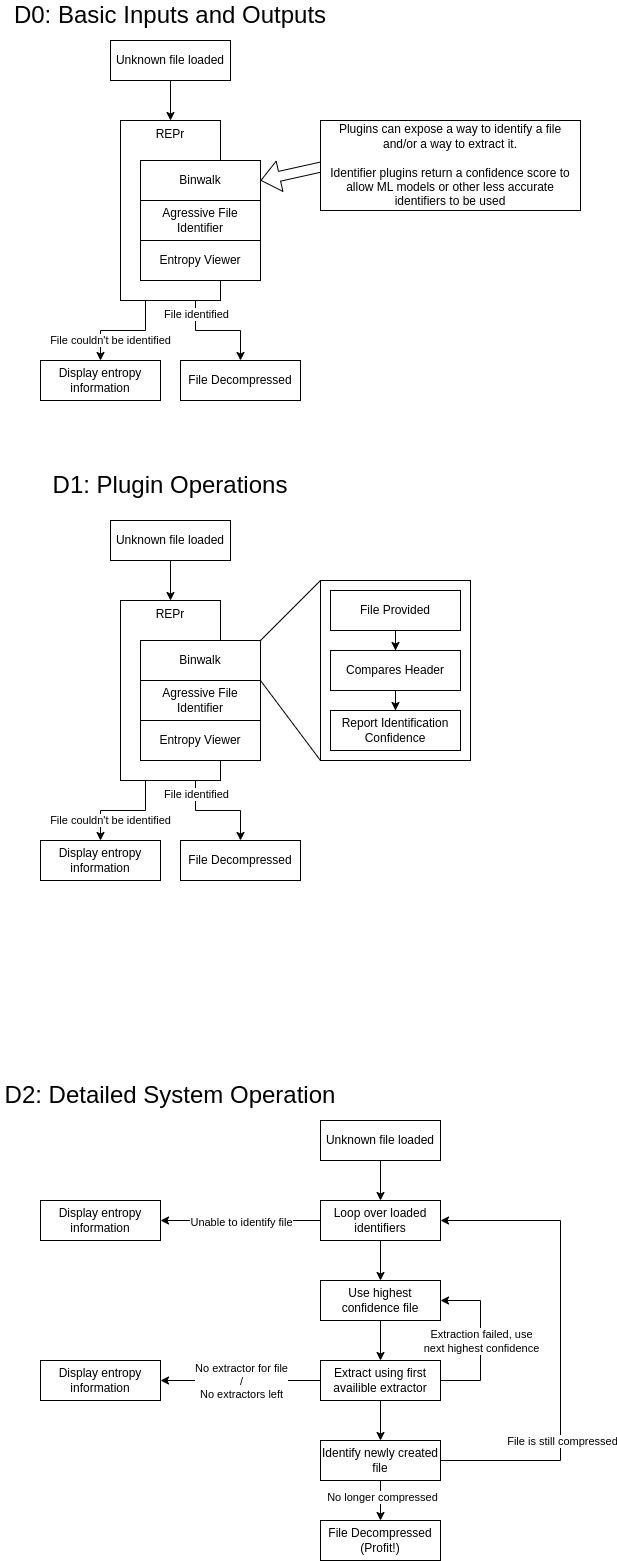

The diagram above was exported from draw.io. Its source (the exported page's mxGraphModel, read from the mxfile embedded in the PNG):
<mxGraphModel dx="1426" dy="1940" grid="1" gridSize="10" guides="1" tooltips="1" connect="1" arrows="1" fold="1" page="1" pageScale="1" pageWidth="850" pageHeight="1100" math="0" shadow="0">
  <root>
    <mxCell id="0" />
    <mxCell id="1" parent="0" />
    <mxCell id="mC1o3fJmZ-E8kfZc2I6A-5" value="File couldn't be identified" style="edgeStyle=orthogonalEdgeStyle;rounded=0;orthogonalLoop=1;jettySize=auto;html=1;exitX=0.25;exitY=1;exitDx=0;exitDy=0;entryX=0.5;entryY=0;entryDx=0;entryDy=0;" parent="1" source="CQqdl_JKLmUARrM8Nxty-1" target="mC1o3fJmZ-E8kfZc2I6A-3" edge="1">
      <mxGeometry x="0.6188" y="10" relative="1" as="geometry">
        <mxPoint as="offset" />
      </mxGeometry>
    </mxCell>
    <mxCell id="mC1o3fJmZ-E8kfZc2I6A-6" style="edgeStyle=orthogonalEdgeStyle;rounded=0;orthogonalLoop=1;jettySize=auto;html=1;exitX=0.75;exitY=1;exitDx=0;exitDy=0;entryX=0.5;entryY=0;entryDx=0;entryDy=0;" parent="1" source="CQqdl_JKLmUARrM8Nxty-1" target="mC1o3fJmZ-E8kfZc2I6A-4" edge="1">
      <mxGeometry relative="1" as="geometry" />
    </mxCell>
    <mxCell id="mC1o3fJmZ-E8kfZc2I6A-7" value="File identified" style="edgeLabel;html=1;align=center;verticalAlign=middle;resizable=0;points=[];" parent="mC1o3fJmZ-E8kfZc2I6A-6" vertex="1" connectable="0">
      <mxGeometry x="-0.7497" relative="1" as="geometry">
        <mxPoint as="offset" />
      </mxGeometry>
    </mxCell>
    <mxCell id="CQqdl_JKLmUARrM8Nxty-1" value="REPr" style="rounded=0;whiteSpace=wrap;html=1;verticalAlign=top;" parent="1" vertex="1">
      <mxGeometry x="120" y="-160" width="100" height="180" as="geometry" />
    </mxCell>
    <mxCell id="CQqdl_JKLmUARrM8Nxty-2" value="Binwalk" style="rounded=0;whiteSpace=wrap;html=1;" parent="1" vertex="1">
      <mxGeometry x="140" y="-120" width="120" height="40" as="geometry" />
    </mxCell>
    <mxCell id="CQqdl_JKLmUARrM8Nxty-4" value="Agressive File Identifier" style="rounded=0;whiteSpace=wrap;html=1;" parent="1" vertex="1">
      <mxGeometry x="140" y="-80" width="120" height="40" as="geometry" />
    </mxCell>
    <mxCell id="CQqdl_JKLmUARrM8Nxty-5" value="Entropy Viewer" style="rounded=0;whiteSpace=wrap;html=1;" parent="1" vertex="1">
      <mxGeometry x="140" y="-40" width="120" height="40" as="geometry" />
    </mxCell>
    <mxCell id="CQqdl_JKLmUARrM8Nxty-12" style="edgeStyle=orthogonalEdgeStyle;rounded=0;orthogonalLoop=1;jettySize=auto;html=1;entryX=0.5;entryY=0;entryDx=0;entryDy=0;" parent="1" source="CQqdl_JKLmUARrM8Nxty-9" target="CQqdl_JKLmUARrM8Nxty-10" edge="1">
      <mxGeometry relative="1" as="geometry" />
    </mxCell>
    <mxCell id="CQqdl_JKLmUARrM8Nxty-9" value="Unknown file loaded" style="rounded=0;whiteSpace=wrap;html=1;" parent="1" vertex="1">
      <mxGeometry x="320" y="840" width="120" height="40" as="geometry" />
    </mxCell>
    <mxCell id="CQqdl_JKLmUARrM8Nxty-13" style="edgeStyle=orthogonalEdgeStyle;rounded=0;orthogonalLoop=1;jettySize=auto;html=1;entryX=0.5;entryY=0;entryDx=0;entryDy=0;" parent="1" source="CQqdl_JKLmUARrM8Nxty-10" target="CQqdl_JKLmUARrM8Nxty-11" edge="1">
      <mxGeometry relative="1" as="geometry" />
    </mxCell>
    <mxCell id="CQqdl_JKLmUARrM8Nxty-18" style="edgeStyle=orthogonalEdgeStyle;rounded=0;orthogonalLoop=1;jettySize=auto;html=1;entryX=1;entryY=0.5;entryDx=0;entryDy=0;" parent="1" source="CQqdl_JKLmUARrM8Nxty-10" target="CQqdl_JKLmUARrM8Nxty-17" edge="1">
      <mxGeometry relative="1" as="geometry" />
    </mxCell>
    <mxCell id="CQqdl_JKLmUARrM8Nxty-19" value="Unable to identify file" style="edgeLabel;html=1;align=center;verticalAlign=middle;resizable=0;points=[];" parent="CQqdl_JKLmUARrM8Nxty-18" vertex="1" connectable="0">
      <mxGeometry x="-0.0024" y="1" relative="1" as="geometry">
        <mxPoint as="offset" />
      </mxGeometry>
    </mxCell>
    <mxCell id="CQqdl_JKLmUARrM8Nxty-10" value="Loop over loaded identifiers" style="rounded=0;whiteSpace=wrap;html=1;" parent="1" vertex="1">
      <mxGeometry x="320" y="920" width="120" height="40" as="geometry" />
    </mxCell>
    <mxCell id="CQqdl_JKLmUARrM8Nxty-15" style="edgeStyle=orthogonalEdgeStyle;rounded=0;orthogonalLoop=1;jettySize=auto;html=1;entryX=0.5;entryY=0;entryDx=0;entryDy=0;" parent="1" source="CQqdl_JKLmUARrM8Nxty-11" target="CQqdl_JKLmUARrM8Nxty-14" edge="1">
      <mxGeometry relative="1" as="geometry" />
    </mxCell>
    <mxCell id="CQqdl_JKLmUARrM8Nxty-11" value="Use highest confidence file" style="rounded=0;whiteSpace=wrap;html=1;" parent="1" vertex="1">
      <mxGeometry x="320" y="1000" width="120" height="40" as="geometry" />
    </mxCell>
    <mxCell id="CQqdl_JKLmUARrM8Nxty-22" style="edgeStyle=orthogonalEdgeStyle;rounded=0;orthogonalLoop=1;jettySize=auto;html=1;entryX=1;entryY=0.5;entryDx=0;entryDy=0;" parent="1" source="CQqdl_JKLmUARrM8Nxty-14" target="CQqdl_JKLmUARrM8Nxty-21" edge="1">
      <mxGeometry relative="1" as="geometry" />
    </mxCell>
    <mxCell id="CQqdl_JKLmUARrM8Nxty-23" value="No extractor for file&lt;br&gt;/&lt;br&gt;No extractors left" style="edgeLabel;html=1;align=center;verticalAlign=middle;resizable=0;points=[];" parent="CQqdl_JKLmUARrM8Nxty-22" vertex="1" connectable="0">
      <mxGeometry x="0.0054" relative="1" as="geometry">
        <mxPoint as="offset" />
      </mxGeometry>
    </mxCell>
    <mxCell id="CQqdl_JKLmUARrM8Nxty-24" style="edgeStyle=orthogonalEdgeStyle;rounded=0;orthogonalLoop=1;jettySize=auto;html=1;entryX=1;entryY=0.5;entryDx=0;entryDy=0;" parent="1" source="CQqdl_JKLmUARrM8Nxty-14" target="CQqdl_JKLmUARrM8Nxty-11" edge="1">
      <mxGeometry relative="1" as="geometry">
        <Array as="points">
          <mxPoint x="480" y="1100" />
          <mxPoint x="480" y="1020" />
        </Array>
      </mxGeometry>
    </mxCell>
    <mxCell id="CQqdl_JKLmUARrM8Nxty-25" value="Extraction failed, use &lt;br&gt;next highest confidence" style="edgeLabel;html=1;align=center;verticalAlign=middle;resizable=0;points=[];" parent="CQqdl_JKLmUARrM8Nxty-24" vertex="1" connectable="0">
      <mxGeometry x="-0.6662" relative="1" as="geometry">
        <mxPoint x="13" y="-40" as="offset" />
      </mxGeometry>
    </mxCell>
    <mxCell id="CQqdl_JKLmUARrM8Nxty-27" style="edgeStyle=orthogonalEdgeStyle;rounded=0;orthogonalLoop=1;jettySize=auto;html=1;entryX=0.5;entryY=0;entryDx=0;entryDy=0;" parent="1" source="CQqdl_JKLmUARrM8Nxty-14" target="CQqdl_JKLmUARrM8Nxty-26" edge="1">
      <mxGeometry relative="1" as="geometry" />
    </mxCell>
    <mxCell id="CQqdl_JKLmUARrM8Nxty-14" value="Extract using first availible extractor" style="rounded=0;whiteSpace=wrap;html=1;" parent="1" vertex="1">
      <mxGeometry x="320" y="1080" width="120" height="40" as="geometry" />
    </mxCell>
    <mxCell id="CQqdl_JKLmUARrM8Nxty-17" value="Display entropy information" style="rounded=0;whiteSpace=wrap;html=1;" parent="1" vertex="1">
      <mxGeometry x="40" y="920" width="120" height="40" as="geometry" />
    </mxCell>
    <mxCell id="CQqdl_JKLmUARrM8Nxty-21" value="Display entropy information" style="rounded=0;whiteSpace=wrap;html=1;" parent="1" vertex="1">
      <mxGeometry x="40" y="1080" width="120" height="40" as="geometry" />
    </mxCell>
    <mxCell id="CQqdl_JKLmUARrM8Nxty-28" style="edgeStyle=orthogonalEdgeStyle;rounded=0;orthogonalLoop=1;jettySize=auto;html=1;entryX=1;entryY=0.5;entryDx=0;entryDy=0;" parent="1" source="CQqdl_JKLmUARrM8Nxty-26" target="CQqdl_JKLmUARrM8Nxty-10" edge="1">
      <mxGeometry relative="1" as="geometry">
        <Array as="points">
          <mxPoint x="560" y="1180" />
          <mxPoint x="560" y="940" />
        </Array>
      </mxGeometry>
    </mxCell>
    <mxCell id="CQqdl_JKLmUARrM8Nxty-29" value="File is still compressed" style="edgeLabel;html=1;align=center;verticalAlign=middle;resizable=0;points=[];" parent="CQqdl_JKLmUARrM8Nxty-28" vertex="1" connectable="0">
      <mxGeometry x="-0.7518" y="-1" relative="1" as="geometry">
        <mxPoint x="61" y="-21" as="offset" />
      </mxGeometry>
    </mxCell>
    <mxCell id="CQqdl_JKLmUARrM8Nxty-31" style="edgeStyle=orthogonalEdgeStyle;rounded=0;orthogonalLoop=1;jettySize=auto;html=1;entryX=0.5;entryY=0;entryDx=0;entryDy=0;" parent="1" source="CQqdl_JKLmUARrM8Nxty-26" target="CQqdl_JKLmUARrM8Nxty-30" edge="1">
      <mxGeometry relative="1" as="geometry" />
    </mxCell>
    <mxCell id="CQqdl_JKLmUARrM8Nxty-32" value="No longer compressed" style="edgeLabel;html=1;align=center;verticalAlign=middle;resizable=0;points=[];" parent="CQqdl_JKLmUARrM8Nxty-31" vertex="1" connectable="0">
      <mxGeometry x="-0.2" y="1" relative="1" as="geometry">
        <mxPoint as="offset" />
      </mxGeometry>
    </mxCell>
    <mxCell id="CQqdl_JKLmUARrM8Nxty-26" value="Identify newly created file" style="rounded=0;whiteSpace=wrap;html=1;" parent="1" vertex="1">
      <mxGeometry x="320" y="1160" width="120" height="40" as="geometry" />
    </mxCell>
    <mxCell id="CQqdl_JKLmUARrM8Nxty-30" value="File Decompressed&lt;br&gt;(Profit!)" style="rounded=0;whiteSpace=wrap;html=1;" parent="1" vertex="1">
      <mxGeometry x="320" y="1240" width="120" height="40" as="geometry" />
    </mxCell>
    <mxCell id="CQqdl_JKLmUARrM8Nxty-34" value="" style="shape=flexArrow;endArrow=classic;html=1;rounded=0;" parent="1" edge="1">
      <mxGeometry width="50" height="50" relative="1" as="geometry">
        <mxPoint x="350" y="-120" as="sourcePoint" />
        <mxPoint x="260" y="-100" as="targetPoint" />
      </mxGeometry>
    </mxCell>
    <mxCell id="CQqdl_JKLmUARrM8Nxty-35" value="Plugins can expose a way to identify a file and/or a way to extract it.&lt;div&gt;&lt;br&gt;&lt;div&gt;Identifier plugins return a confidence score to allow ML models or other less accurate identifiers to be used&lt;/div&gt;&lt;/div&gt;" style="rounded=0;whiteSpace=wrap;html=1;" parent="1" vertex="1">
      <mxGeometry x="320" y="-160" width="260" height="90" as="geometry" />
    </mxCell>
    <mxCell id="mC1o3fJmZ-E8kfZc2I6A-1" style="edgeStyle=orthogonalEdgeStyle;rounded=0;orthogonalLoop=1;jettySize=auto;html=1;entryX=0.5;entryY=0;entryDx=0;entryDy=0;" parent="1" source="mC1o3fJmZ-E8kfZc2I6A-2" target="CQqdl_JKLmUARrM8Nxty-1" edge="1">
      <mxGeometry relative="1" as="geometry">
        <mxPoint x="160" y="-160" as="targetPoint" />
      </mxGeometry>
    </mxCell>
    <mxCell id="mC1o3fJmZ-E8kfZc2I6A-2" value="Unknown file loaded" style="rounded=0;whiteSpace=wrap;html=1;" parent="1" vertex="1">
      <mxGeometry x="110" y="-240" width="120" height="40" as="geometry" />
    </mxCell>
    <mxCell id="mC1o3fJmZ-E8kfZc2I6A-3" value="Display entropy information" style="rounded=0;whiteSpace=wrap;html=1;" parent="1" vertex="1">
      <mxGeometry x="40" y="80" width="120" height="40" as="geometry" />
    </mxCell>
    <mxCell id="mC1o3fJmZ-E8kfZc2I6A-4" value="File Decompressed" style="rounded=0;whiteSpace=wrap;html=1;" parent="1" vertex="1">
      <mxGeometry x="180" y="80" width="120" height="40" as="geometry" />
    </mxCell>
    <mxCell id="mC1o3fJmZ-E8kfZc2I6A-20" value="File couldn't be identified" style="edgeStyle=orthogonalEdgeStyle;rounded=0;orthogonalLoop=1;jettySize=auto;html=1;exitX=0.25;exitY=1;exitDx=0;exitDy=0;entryX=0.5;entryY=0;entryDx=0;entryDy=0;" parent="1" source="mC1o3fJmZ-E8kfZc2I6A-23" target="mC1o3fJmZ-E8kfZc2I6A-29" edge="1">
      <mxGeometry x="0.6188" y="10" relative="1" as="geometry">
        <mxPoint as="offset" />
      </mxGeometry>
    </mxCell>
    <mxCell id="mC1o3fJmZ-E8kfZc2I6A-21" style="edgeStyle=orthogonalEdgeStyle;rounded=0;orthogonalLoop=1;jettySize=auto;html=1;exitX=0.75;exitY=1;exitDx=0;exitDy=0;entryX=0.5;entryY=0;entryDx=0;entryDy=0;" parent="1" source="mC1o3fJmZ-E8kfZc2I6A-23" target="mC1o3fJmZ-E8kfZc2I6A-30" edge="1">
      <mxGeometry relative="1" as="geometry" />
    </mxCell>
    <mxCell id="mC1o3fJmZ-E8kfZc2I6A-22" value="File identified" style="edgeLabel;html=1;align=center;verticalAlign=middle;resizable=0;points=[];" parent="mC1o3fJmZ-E8kfZc2I6A-21" vertex="1" connectable="0">
      <mxGeometry x="-0.7497" relative="1" as="geometry">
        <mxPoint as="offset" />
      </mxGeometry>
    </mxCell>
    <mxCell id="mC1o3fJmZ-E8kfZc2I6A-23" value="REPr" style="rounded=0;whiteSpace=wrap;html=1;verticalAlign=top;" parent="1" vertex="1">
      <mxGeometry x="120" y="320" width="100" height="180" as="geometry" />
    </mxCell>
    <mxCell id="mC1o3fJmZ-E8kfZc2I6A-24" value="Binwalk" style="rounded=0;whiteSpace=wrap;html=1;" parent="1" vertex="1">
      <mxGeometry x="140" y="360" width="120" height="40" as="geometry" />
    </mxCell>
    <mxCell id="mC1o3fJmZ-E8kfZc2I6A-25" value="Agressive File Identifier" style="rounded=0;whiteSpace=wrap;html=1;" parent="1" vertex="1">
      <mxGeometry x="140" y="400" width="120" height="40" as="geometry" />
    </mxCell>
    <mxCell id="mC1o3fJmZ-E8kfZc2I6A-26" value="Entropy Viewer" style="rounded=0;whiteSpace=wrap;html=1;" parent="1" vertex="1">
      <mxGeometry x="140" y="440" width="120" height="40" as="geometry" />
    </mxCell>
    <mxCell id="mC1o3fJmZ-E8kfZc2I6A-27" style="edgeStyle=orthogonalEdgeStyle;rounded=0;orthogonalLoop=1;jettySize=auto;html=1;entryX=0.5;entryY=0;entryDx=0;entryDy=0;" parent="1" source="mC1o3fJmZ-E8kfZc2I6A-28" target="mC1o3fJmZ-E8kfZc2I6A-23" edge="1">
      <mxGeometry relative="1" as="geometry">
        <mxPoint x="160" y="320" as="targetPoint" />
      </mxGeometry>
    </mxCell>
    <mxCell id="mC1o3fJmZ-E8kfZc2I6A-28" value="Unknown file loaded" style="rounded=0;whiteSpace=wrap;html=1;" parent="1" vertex="1">
      <mxGeometry x="110" y="240" width="120" height="40" as="geometry" />
    </mxCell>
    <mxCell id="mC1o3fJmZ-E8kfZc2I6A-29" value="Display entropy information" style="rounded=0;whiteSpace=wrap;html=1;" parent="1" vertex="1">
      <mxGeometry x="40" y="560" width="120" height="40" as="geometry" />
    </mxCell>
    <mxCell id="mC1o3fJmZ-E8kfZc2I6A-30" value="File Decompressed" style="rounded=0;whiteSpace=wrap;html=1;" parent="1" vertex="1">
      <mxGeometry x="180" y="560" width="120" height="40" as="geometry" />
    </mxCell>
    <mxCell id="mC1o3fJmZ-E8kfZc2I6A-31" value="" style="rounded=0;whiteSpace=wrap;html=1;" parent="1" vertex="1">
      <mxGeometry x="320" y="300" width="150" height="180" as="geometry" />
    </mxCell>
    <mxCell id="mC1o3fJmZ-E8kfZc2I6A-32" value="" style="endArrow=none;html=1;rounded=0;entryX=0;entryY=1;entryDx=0;entryDy=0;exitX=1;exitY=1;exitDx=0;exitDy=0;" parent="1" source="mC1o3fJmZ-E8kfZc2I6A-24" target="mC1o3fJmZ-E8kfZc2I6A-31" edge="1">
      <mxGeometry width="50" height="50" relative="1" as="geometry">
        <mxPoint x="260" y="290" as="sourcePoint" />
        <mxPoint x="310" y="240" as="targetPoint" />
      </mxGeometry>
    </mxCell>
    <mxCell id="mC1o3fJmZ-E8kfZc2I6A-33" value="" style="endArrow=none;html=1;rounded=0;exitX=1;exitY=0;exitDx=0;exitDy=0;entryX=0;entryY=0;entryDx=0;entryDy=0;" parent="1" source="mC1o3fJmZ-E8kfZc2I6A-24" target="mC1o3fJmZ-E8kfZc2I6A-31" edge="1">
      <mxGeometry width="50" height="50" relative="1" as="geometry">
        <mxPoint x="270" y="340" as="sourcePoint" />
        <mxPoint x="320" y="290" as="targetPoint" />
      </mxGeometry>
    </mxCell>
    <mxCell id="mC1o3fJmZ-E8kfZc2I6A-36" style="edgeStyle=orthogonalEdgeStyle;rounded=0;orthogonalLoop=1;jettySize=auto;html=1;" parent="1" source="mC1o3fJmZ-E8kfZc2I6A-34" target="mC1o3fJmZ-E8kfZc2I6A-35" edge="1">
      <mxGeometry relative="1" as="geometry" />
    </mxCell>
    <mxCell id="mC1o3fJmZ-E8kfZc2I6A-34" value="File Provided&lt;span style=&quot;color: rgba(0, 0, 0, 0); font-family: monospace; font-size: 0px; text-align: start; text-wrap-mode: nowrap;&quot;&gt;%3CmxGraphModel%3E%3Croot%3E%3CmxCell%20id%3D%220%22%2F%3E%3CmxCell%20id%3D%221%22%20parent%3D%220%22%2F%3E%3CmxCell%20id%3D%222%22%20value%3D%22File%20couldn't%20be%20identified%22%20style%3D%22edgeStyle%3DorthogonalEdgeStyle%3Brounded%3D0%3BorthogonalLoop%3D1%3BjettySize%3Dauto%3Bhtml%3D1%3BexitX%3D0.25%3BexitY%3D1%3BexitDx%3D0%3BexitDy%3D0%3BentryX%3D0.5%3BentryY%3D0%3BentryDx%3D0%3BentryDy%3D0%3B%22%20edge%3D%221%22%20source%3D%225%22%20target%3D%2211%22%20parent%3D%221%22%3E%3CmxGeometry%20x%3D%220.6188%22%20y%3D%2210%22%20relative%3D%221%22%20as%3D%22geometry%22%3E%3CmxPoint%20as%3D%22offset%22%2F%3E%3C%2FmxGeometry%3E%3C%2FmxCell%3E%3CmxCell%20id%3D%223%22%20style%3D%22edgeStyle%3DorthogonalEdgeStyle%3Brounded%3D0%3BorthogonalLoop%3D1%3BjettySize%3Dauto%3Bhtml%3D1%3BexitX%3D0.75%3BexitY%3D1%3BexitDx%3D0%3BexitDy%3D0%3BentryX%3D0.5%3BentryY%3D0%3BentryDx%3D0%3BentryDy%3D0%3B%22%20edge%3D%221%22%20source%3D%225%22%20target%3D%2212%22%20parent%3D%221%22%3E%3CmxGeometry%20relative%3D%221%22%20as%3D%22geometry%22%2F%3E%3C%2FmxCell%3E%3CmxCell%20id%3D%224%22%20value%3D%22File%20identified%22%20style%3D%22edgeLabel%3Bhtml%3D1%3Balign%3Dcenter%3BverticalAlign%3Dmiddle%3Bresizable%3D0%3Bpoints%3D%5B%5D%3B%22%20vertex%3D%221%22%20connectable%3D%220%22%20parent%3D%223%22%3E%3CmxGeometry%20x%3D%22-0.7497%22%20relative%3D%221%22%20as%3D%22geometry%22%3E%3CmxPoint%20as%3D%22offset%22%2F%3E%3C%2FmxGeometry%3E%3C%2FmxCell%3E%3CmxCell%20id%3D%225%22%20value%3D%22REPr%22%20style%3D%22rounded%3D0%3BwhiteSpace%3Dwrap%3Bhtml%3D1%3BverticalAlign%3Dtop%3B%22%20vertex%3D%221%22%20parent%3D%221%22%3E%3CmxGeometry%20x%3D%22120%22%20y%3D%22-160%22%20width%3D%22100%22%20height%3D%22180%22%20as%3D%22geometry%22%2F%3E%3C%2FmxCell%3E%3CmxCell%20id%3D%226%22%20value%3D%22Binwalk%22%20style%3D%22rounded%3D0%3BwhiteSpace%3Dwrap%3Bhtml%3D1%3B%22%20vertex%3D%221%22%20parent%3D%221%22%3E%3CmxGeometry%20x%3D%22140%22%20y%3D%22-120%22%20width%3D%22120%22%20height%3D%2240%22%20as%3D%22geometry%22%2F%3E%3C%2FmxCell%3E%3CmxCell%20id%3D%227%22%20value%3D%22Agressive%20File%20Identifier%22%20style%3D%22rounded%3D0%3BwhiteSpace%3Dwrap%3Bhtml%3D1%3B%22%20vertex%3D%221%22%20parent%3D%221%22%3E%3CmxGeometry%20x%3D%22140%22%20y%3D%22-80%22%20width%3D%22120%22%20height%3D%2240%22%20as%3D%22geometry%22%2F%3E%3C%2FmxCell%3E%3CmxCell%20id%3D%228%22%20value%3D%22Entropy%20Viewer%22%20style%3D%22rounded%3D0%3BwhiteSpace%3Dwrap%3Bhtml%3D1%3B%22%20vertex%3D%221%22%20parent%3D%221%22%3E%3CmxGeometry%20x%3D%22140%22%20y%3D%22-40%22%20width%3D%22120%22%20height%3D%2240%22%20as%3D%22geometry%22%2F%3E%3C%2FmxCell%3E%3CmxCell%20id%3D%229%22%20style%3D%22edgeStyle%3DorthogonalEdgeStyle%3Brounded%3D0%3BorthogonalLoop%3D1%3BjettySize%3Dauto%3Bhtml%3D1%3BentryX%3D0.5%3BentryY%3D0%3BentryDx%3D0%3BentryDy%3D0%3B%22%20edge%3D%221%22%20source%3D%2210%22%20target%3D%225%22%20parent%3D%221%22%3E%3CmxGeometry%20relative%3D%221%22%20as%3D%22geometry%22%3E%3CmxPoint%20x%3D%22160%22%20y%3D%22-160%22%20as%3D%22targetPoint%22%2F%3E%3C%2FmxGeometry%3E%3C%2FmxCell%3E%3CmxCell%20id%3D%2210%22%20value%3D%22Unknown%20file%20loaded%22%20style%3D%22rounded%3D0%3BwhiteSpace%3Dwrap%3Bhtml%3D1%3B%22%20vertex%3D%221%22%20parent%3D%221%22%3E%3CmxGeometry%20x%3D%22110%22%20y%3D%22-240%22%20width%3D%22120%22%20height%3D%2240%22%20as%3D%22geometry%22%2F%3E%3C%2FmxCell%3E%3CmxCell%20id%3D%2211%22%20value%3D%22Display%20entropy%20information%22%20style%3D%22rounded%3D0%3BwhiteSpace%3Dwrap%3Bhtml%3D1%3B%22%20vertex%3D%221%22%20parent%3D%221%22%3E%3CmxGeometry%20x%3D%2240%22%20y%3D%2280%22%20width%3D%22120%22%20height%3D%2240%22%20as%3D%22geometry%22%2F%3E%3C%2FmxCell%3E%3CmxCell%20id%3D%2212%22%20value%3D%22File%20Decompressed%22%20style%3D%22rounded%3D0%3BwhiteSpace%3Dwrap%3Bhtml%3D1%3B%22%20vertex%3D%221%22%20parent%3D%221%22%3E%3CmxGeometry%20x%3D%22180%22%20y%3D%2280%22%20width%3D%22120%22%20height%3D%2240%22%20as%3D%22geometry%22%2F%3E%3C%2FmxCell%3E%3C%2Froot%3E%3C%2FmxGraphModel%3E&lt;/span&gt;" style="rounded=0;whiteSpace=wrap;html=1;" parent="1" vertex="1">
      <mxGeometry x="330" y="310" width="130" height="40" as="geometry" />
    </mxCell>
    <mxCell id="mC1o3fJmZ-E8kfZc2I6A-38" style="edgeStyle=orthogonalEdgeStyle;rounded=0;orthogonalLoop=1;jettySize=auto;html=1;" parent="1" source="mC1o3fJmZ-E8kfZc2I6A-35" target="mC1o3fJmZ-E8kfZc2I6A-37" edge="1">
      <mxGeometry relative="1" as="geometry" />
    </mxCell>
    <mxCell id="mC1o3fJmZ-E8kfZc2I6A-35" value="Compares Header" style="rounded=0;whiteSpace=wrap;html=1;" parent="1" vertex="1">
      <mxGeometry x="330" y="370" width="130" height="40" as="geometry" />
    </mxCell>
    <mxCell id="mC1o3fJmZ-E8kfZc2I6A-37" value="Report Identification Confidence" style="rounded=0;whiteSpace=wrap;html=1;" parent="1" vertex="1">
      <mxGeometry x="330" y="430" width="130" height="40" as="geometry" />
    </mxCell>
    <mxCell id="mC1o3fJmZ-E8kfZc2I6A-39" value="&lt;font style=&quot;font-size: 24px;&quot;&gt;D0: Basic Inputs and Outputs&lt;/font&gt;" style="text;html=1;align=center;verticalAlign=middle;whiteSpace=wrap;rounded=0;" parent="1" vertex="1">
      <mxGeometry y="-280" width="340" height="30" as="geometry" />
    </mxCell>
    <mxCell id="mC1o3fJmZ-E8kfZc2I6A-40" value="&lt;font style=&quot;font-size: 24px;&quot;&gt;D1: Plugin Operations&lt;/font&gt;" style="text;html=1;align=center;verticalAlign=middle;whiteSpace=wrap;rounded=0;" parent="1" vertex="1">
      <mxGeometry y="190" width="340" height="30" as="geometry" />
    </mxCell>
    <mxCell id="mC1o3fJmZ-E8kfZc2I6A-41" value="&lt;font style=&quot;font-size: 24px;&quot;&gt;D2: Detailed System Operation&lt;/font&gt;" style="text;html=1;align=center;verticalAlign=middle;whiteSpace=wrap;rounded=0;" parent="1" vertex="1">
      <mxGeometry y="800" width="340" height="30" as="geometry" />
    </mxCell>
  </root>
</mxGraphModel>